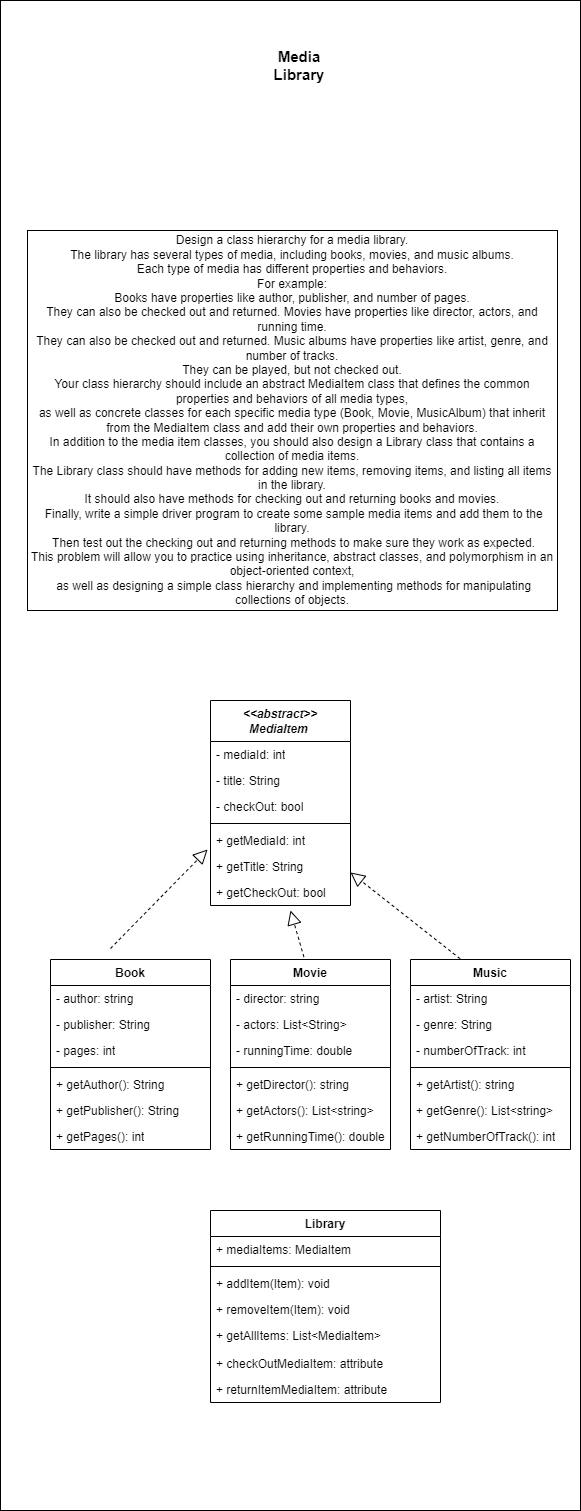

The diagram above was exported from draw.io. Its source (the exported page's mxGraphModel, read from the mxfile embedded in the PNG):
<mxGraphModel dx="1434" dy="1583" grid="1" gridSize="10" guides="1" tooltips="1" connect="1" arrows="1" fold="1" page="1" pageScale="1" pageWidth="583" pageHeight="827" math="0" shadow="0">
  <root>
    <mxCell id="0" />
    <mxCell id="1" parent="0" />
    <mxCell id="CLFDzCtAH8kdiriq05Th-5" value="" style="whiteSpace=wrap;html=1;" vertex="1" parent="1">
      <mxGeometry y="-690" width="580" height="1510" as="geometry" />
    </mxCell>
    <mxCell id="q0OK9xTW3IPIlybi1cjC-1" value="&lt;i&gt;&lt;b&gt;&amp;lt;&amp;lt;abstract&amp;gt;&amp;gt;&lt;br&gt;MediaItem&amp;nbsp;&lt;/b&gt;&lt;/i&gt;" style="swimlane;fontStyle=0;childLayout=stackLayout;horizontal=1;startSize=41;fillColor=none;horizontalStack=0;resizeParent=1;resizeParentMax=0;resizeLast=0;collapsible=1;marginBottom=0;whiteSpace=wrap;html=1;" parent="1" vertex="1">
      <mxGeometry x="210" y="10" width="140" height="205" as="geometry" />
    </mxCell>
    <mxCell id="q0OK9xTW3IPIlybi1cjC-2" value="- mediaId: int" style="text;strokeColor=none;fillColor=none;align=left;verticalAlign=top;spacingLeft=4;spacingRight=4;overflow=hidden;rotatable=0;points=[[0,0.5],[1,0.5]];portConstraint=eastwest;whiteSpace=wrap;html=1;" parent="q0OK9xTW3IPIlybi1cjC-1" vertex="1">
      <mxGeometry y="41" width="140" height="26" as="geometry" />
    </mxCell>
    <mxCell id="A6-1IZrsp8hsvV4s0QR_-4" value="- title: String" style="text;strokeColor=none;fillColor=none;align=left;verticalAlign=top;spacingLeft=4;spacingRight=4;overflow=hidden;rotatable=0;points=[[0,0.5],[1,0.5]];portConstraint=eastwest;whiteSpace=wrap;html=1;" parent="q0OK9xTW3IPIlybi1cjC-1" vertex="1">
      <mxGeometry y="67" width="140" height="26" as="geometry" />
    </mxCell>
    <mxCell id="A6-1IZrsp8hsvV4s0QR_-5" value="- checkOut: bool" style="text;strokeColor=none;fillColor=none;align=left;verticalAlign=top;spacingLeft=4;spacingRight=4;overflow=hidden;rotatable=0;points=[[0,0.5],[1,0.5]];portConstraint=eastwest;whiteSpace=wrap;html=1;" parent="q0OK9xTW3IPIlybi1cjC-1" vertex="1">
      <mxGeometry y="93" width="140" height="26" as="geometry" />
    </mxCell>
    <mxCell id="q0OK9xTW3IPIlybi1cjC-5" value="" style="line;strokeWidth=1;fillColor=none;align=left;verticalAlign=middle;spacingTop=-1;spacingLeft=3;spacingRight=3;rotatable=0;labelPosition=right;points=[];portConstraint=eastwest;strokeColor=inherit;" parent="q0OK9xTW3IPIlybi1cjC-1" vertex="1">
      <mxGeometry y="119" width="140" height="8" as="geometry" />
    </mxCell>
    <mxCell id="q0OK9xTW3IPIlybi1cjC-3" value="+ getMediaId: int" style="text;strokeColor=none;fillColor=none;align=left;verticalAlign=top;spacingLeft=4;spacingRight=4;overflow=hidden;rotatable=0;points=[[0,0.5],[1,0.5]];portConstraint=eastwest;whiteSpace=wrap;html=1;" parent="q0OK9xTW3IPIlybi1cjC-1" vertex="1">
      <mxGeometry y="127" width="140" height="26" as="geometry" />
    </mxCell>
    <mxCell id="A6-1IZrsp8hsvV4s0QR_-6" value="+ getTitle: String" style="text;strokeColor=none;fillColor=none;align=left;verticalAlign=top;spacingLeft=4;spacingRight=4;overflow=hidden;rotatable=0;points=[[0,0.5],[1,0.5]];portConstraint=eastwest;whiteSpace=wrap;html=1;" parent="q0OK9xTW3IPIlybi1cjC-1" vertex="1">
      <mxGeometry y="153" width="140" height="26" as="geometry" />
    </mxCell>
    <mxCell id="A6-1IZrsp8hsvV4s0QR_-7" value="+ getCheckOut: bool" style="text;strokeColor=none;fillColor=none;align=left;verticalAlign=top;spacingLeft=4;spacingRight=4;overflow=hidden;rotatable=0;points=[[0,0.5],[1,0.5]];portConstraint=eastwest;whiteSpace=wrap;html=1;" parent="q0OK9xTW3IPIlybi1cjC-1" vertex="1">
      <mxGeometry y="179" width="140" height="26" as="geometry" />
    </mxCell>
    <mxCell id="q0OK9xTW3IPIlybi1cjC-6" value="Book" style="swimlane;fontStyle=1;align=center;verticalAlign=top;childLayout=stackLayout;horizontal=1;startSize=26;horizontalStack=0;resizeParent=1;resizeParentMax=0;resizeLast=0;collapsible=1;marginBottom=0;whiteSpace=wrap;html=1;" parent="1" vertex="1">
      <mxGeometry x="50" y="269" width="160" height="190" as="geometry" />
    </mxCell>
    <mxCell id="q0OK9xTW3IPIlybi1cjC-7" value="- author: string" style="text;strokeColor=none;fillColor=none;align=left;verticalAlign=top;spacingLeft=4;spacingRight=4;overflow=hidden;rotatable=0;points=[[0,0.5],[1,0.5]];portConstraint=eastwest;whiteSpace=wrap;html=1;" parent="q0OK9xTW3IPIlybi1cjC-6" vertex="1">
      <mxGeometry y="26" width="160" height="26" as="geometry" />
    </mxCell>
    <mxCell id="q0OK9xTW3IPIlybi1cjC-12" value="- publisher: String" style="text;strokeColor=none;fillColor=none;align=left;verticalAlign=top;spacingLeft=4;spacingRight=4;overflow=hidden;rotatable=0;points=[[0,0.5],[1,0.5]];portConstraint=eastwest;whiteSpace=wrap;html=1;" parent="q0OK9xTW3IPIlybi1cjC-6" vertex="1">
      <mxGeometry y="52" width="160" height="26" as="geometry" />
    </mxCell>
    <mxCell id="q0OK9xTW3IPIlybi1cjC-11" value="- pages: int" style="text;strokeColor=none;fillColor=none;align=left;verticalAlign=top;spacingLeft=4;spacingRight=4;overflow=hidden;rotatable=0;points=[[0,0.5],[1,0.5]];portConstraint=eastwest;whiteSpace=wrap;html=1;" parent="q0OK9xTW3IPIlybi1cjC-6" vertex="1">
      <mxGeometry y="78" width="160" height="26" as="geometry" />
    </mxCell>
    <mxCell id="q0OK9xTW3IPIlybi1cjC-8" value="" style="line;strokeWidth=1;fillColor=none;align=left;verticalAlign=middle;spacingTop=-1;spacingLeft=3;spacingRight=3;rotatable=0;labelPosition=right;points=[];portConstraint=eastwest;strokeColor=inherit;" parent="q0OK9xTW3IPIlybi1cjC-6" vertex="1">
      <mxGeometry y="104" width="160" height="8" as="geometry" />
    </mxCell>
    <mxCell id="q0OK9xTW3IPIlybi1cjC-9" value="+ getAuthor(): String" style="text;strokeColor=none;fillColor=none;align=left;verticalAlign=top;spacingLeft=4;spacingRight=4;overflow=hidden;rotatable=0;points=[[0,0.5],[1,0.5]];portConstraint=eastwest;whiteSpace=wrap;html=1;" parent="q0OK9xTW3IPIlybi1cjC-6" vertex="1">
      <mxGeometry y="112" width="160" height="26" as="geometry" />
    </mxCell>
    <mxCell id="q0OK9xTW3IPIlybi1cjC-19" value="+ getPublisher(): String" style="text;strokeColor=none;fillColor=none;align=left;verticalAlign=top;spacingLeft=4;spacingRight=4;overflow=hidden;rotatable=0;points=[[0,0.5],[1,0.5]];portConstraint=eastwest;whiteSpace=wrap;html=1;" parent="q0OK9xTW3IPIlybi1cjC-6" vertex="1">
      <mxGeometry y="138" width="160" height="26" as="geometry" />
    </mxCell>
    <mxCell id="q0OK9xTW3IPIlybi1cjC-20" value="+ getPages(): int" style="text;strokeColor=none;fillColor=none;align=left;verticalAlign=top;spacingLeft=4;spacingRight=4;overflow=hidden;rotatable=0;points=[[0,0.5],[1,0.5]];portConstraint=eastwest;whiteSpace=wrap;html=1;" parent="q0OK9xTW3IPIlybi1cjC-6" vertex="1">
      <mxGeometry y="164" width="160" height="26" as="geometry" />
    </mxCell>
    <mxCell id="q0OK9xTW3IPIlybi1cjC-10" value="" style="endArrow=block;dashed=1;endFill=0;endSize=12;html=1;rounded=0;entryX=-0.021;entryY=0.846;entryDx=0;entryDy=0;entryPerimeter=0;exitX=0.375;exitY=-0.058;exitDx=0;exitDy=0;exitPerimeter=0;" parent="1" source="q0OK9xTW3IPIlybi1cjC-6" target="q0OK9xTW3IPIlybi1cjC-3" edge="1">
      <mxGeometry width="160" relative="1" as="geometry">
        <mxPoint x="110" y="229" as="sourcePoint" />
        <mxPoint x="200" y="199" as="targetPoint" />
      </mxGeometry>
    </mxCell>
    <mxCell id="q0OK9xTW3IPIlybi1cjC-13" value="Movie" style="swimlane;fontStyle=1;align=center;verticalAlign=top;childLayout=stackLayout;horizontal=1;startSize=26;horizontalStack=0;resizeParent=1;resizeParentMax=0;resizeLast=0;collapsible=1;marginBottom=0;whiteSpace=wrap;html=1;" parent="1" vertex="1">
      <mxGeometry x="230" y="269" width="160" height="190" as="geometry" />
    </mxCell>
    <mxCell id="q0OK9xTW3IPIlybi1cjC-14" value="- director: string" style="text;strokeColor=none;fillColor=none;align=left;verticalAlign=top;spacingLeft=4;spacingRight=4;overflow=hidden;rotatable=0;points=[[0,0.5],[1,0.5]];portConstraint=eastwest;whiteSpace=wrap;html=1;" parent="q0OK9xTW3IPIlybi1cjC-13" vertex="1">
      <mxGeometry y="26" width="160" height="26" as="geometry" />
    </mxCell>
    <mxCell id="q0OK9xTW3IPIlybi1cjC-15" value="- actors: List&amp;lt;String&amp;gt;" style="text;strokeColor=none;fillColor=none;align=left;verticalAlign=top;spacingLeft=4;spacingRight=4;overflow=hidden;rotatable=0;points=[[0,0.5],[1,0.5]];portConstraint=eastwest;whiteSpace=wrap;html=1;" parent="q0OK9xTW3IPIlybi1cjC-13" vertex="1">
      <mxGeometry y="52" width="160" height="26" as="geometry" />
    </mxCell>
    <mxCell id="q0OK9xTW3IPIlybi1cjC-16" value="- runningTime: double" style="text;strokeColor=none;fillColor=none;align=left;verticalAlign=top;spacingLeft=4;spacingRight=4;overflow=hidden;rotatable=0;points=[[0,0.5],[1,0.5]];portConstraint=eastwest;whiteSpace=wrap;html=1;" parent="q0OK9xTW3IPIlybi1cjC-13" vertex="1">
      <mxGeometry y="78" width="160" height="26" as="geometry" />
    </mxCell>
    <mxCell id="q0OK9xTW3IPIlybi1cjC-17" value="" style="line;strokeWidth=1;fillColor=none;align=left;verticalAlign=middle;spacingTop=-1;spacingLeft=3;spacingRight=3;rotatable=0;labelPosition=right;points=[];portConstraint=eastwest;strokeColor=inherit;" parent="q0OK9xTW3IPIlybi1cjC-13" vertex="1">
      <mxGeometry y="104" width="160" height="8" as="geometry" />
    </mxCell>
    <mxCell id="q0OK9xTW3IPIlybi1cjC-18" value="+ getDirector(): string" style="text;strokeColor=none;fillColor=none;align=left;verticalAlign=top;spacingLeft=4;spacingRight=4;overflow=hidden;rotatable=0;points=[[0,0.5],[1,0.5]];portConstraint=eastwest;whiteSpace=wrap;html=1;" parent="q0OK9xTW3IPIlybi1cjC-13" vertex="1">
      <mxGeometry y="112" width="160" height="26" as="geometry" />
    </mxCell>
    <mxCell id="q0OK9xTW3IPIlybi1cjC-21" value="+ getActors(): List&amp;lt;string&amp;gt;" style="text;strokeColor=none;fillColor=none;align=left;verticalAlign=top;spacingLeft=4;spacingRight=4;overflow=hidden;rotatable=0;points=[[0,0.5],[1,0.5]];portConstraint=eastwest;whiteSpace=wrap;html=1;" parent="q0OK9xTW3IPIlybi1cjC-13" vertex="1">
      <mxGeometry y="138" width="160" height="26" as="geometry" />
    </mxCell>
    <mxCell id="q0OK9xTW3IPIlybi1cjC-22" value="+ getRunningTime(): double" style="text;strokeColor=none;fillColor=none;align=left;verticalAlign=top;spacingLeft=4;spacingRight=4;overflow=hidden;rotatable=0;points=[[0,0.5],[1,0.5]];portConstraint=eastwest;whiteSpace=wrap;html=1;" parent="q0OK9xTW3IPIlybi1cjC-13" vertex="1">
      <mxGeometry y="164" width="160" height="26" as="geometry" />
    </mxCell>
    <mxCell id="q0OK9xTW3IPIlybi1cjC-25" value="Music" style="swimlane;fontStyle=1;align=center;verticalAlign=top;childLayout=stackLayout;horizontal=1;startSize=26;horizontalStack=0;resizeParent=1;resizeParentMax=0;resizeLast=0;collapsible=1;marginBottom=0;whiteSpace=wrap;html=1;" parent="1" vertex="1">
      <mxGeometry x="410" y="269" width="160" height="190" as="geometry" />
    </mxCell>
    <mxCell id="q0OK9xTW3IPIlybi1cjC-26" value="- artist: String" style="text;strokeColor=none;fillColor=none;align=left;verticalAlign=top;spacingLeft=4;spacingRight=4;overflow=hidden;rotatable=0;points=[[0,0.5],[1,0.5]];portConstraint=eastwest;whiteSpace=wrap;html=1;" parent="q0OK9xTW3IPIlybi1cjC-25" vertex="1">
      <mxGeometry y="26" width="160" height="26" as="geometry" />
    </mxCell>
    <mxCell id="q0OK9xTW3IPIlybi1cjC-27" value="- genre: String" style="text;strokeColor=none;fillColor=none;align=left;verticalAlign=top;spacingLeft=4;spacingRight=4;overflow=hidden;rotatable=0;points=[[0,0.5],[1,0.5]];portConstraint=eastwest;whiteSpace=wrap;html=1;" parent="q0OK9xTW3IPIlybi1cjC-25" vertex="1">
      <mxGeometry y="52" width="160" height="26" as="geometry" />
    </mxCell>
    <mxCell id="q0OK9xTW3IPIlybi1cjC-28" value="- numberOfTrack: int" style="text;strokeColor=none;fillColor=none;align=left;verticalAlign=top;spacingLeft=4;spacingRight=4;overflow=hidden;rotatable=0;points=[[0,0.5],[1,0.5]];portConstraint=eastwest;whiteSpace=wrap;html=1;" parent="q0OK9xTW3IPIlybi1cjC-25" vertex="1">
      <mxGeometry y="78" width="160" height="26" as="geometry" />
    </mxCell>
    <mxCell id="q0OK9xTW3IPIlybi1cjC-29" value="" style="line;strokeWidth=1;fillColor=none;align=left;verticalAlign=middle;spacingTop=-1;spacingLeft=3;spacingRight=3;rotatable=0;labelPosition=right;points=[];portConstraint=eastwest;strokeColor=inherit;" parent="q0OK9xTW3IPIlybi1cjC-25" vertex="1">
      <mxGeometry y="104" width="160" height="8" as="geometry" />
    </mxCell>
    <mxCell id="q0OK9xTW3IPIlybi1cjC-30" value="+ getArtist(): string" style="text;strokeColor=none;fillColor=none;align=left;verticalAlign=top;spacingLeft=4;spacingRight=4;overflow=hidden;rotatable=0;points=[[0,0.5],[1,0.5]];portConstraint=eastwest;whiteSpace=wrap;html=1;" parent="q0OK9xTW3IPIlybi1cjC-25" vertex="1">
      <mxGeometry y="112" width="160" height="26" as="geometry" />
    </mxCell>
    <mxCell id="q0OK9xTW3IPIlybi1cjC-31" value="+ getGenre(): List&amp;lt;string&amp;gt;" style="text;strokeColor=none;fillColor=none;align=left;verticalAlign=top;spacingLeft=4;spacingRight=4;overflow=hidden;rotatable=0;points=[[0,0.5],[1,0.5]];portConstraint=eastwest;whiteSpace=wrap;html=1;" parent="q0OK9xTW3IPIlybi1cjC-25" vertex="1">
      <mxGeometry y="138" width="160" height="26" as="geometry" />
    </mxCell>
    <mxCell id="q0OK9xTW3IPIlybi1cjC-32" value="+ getNumberOfTrack(): int" style="text;strokeColor=none;fillColor=none;align=left;verticalAlign=top;spacingLeft=4;spacingRight=4;overflow=hidden;rotatable=0;points=[[0,0.5],[1,0.5]];portConstraint=eastwest;whiteSpace=wrap;html=1;" parent="q0OK9xTW3IPIlybi1cjC-25" vertex="1">
      <mxGeometry y="164" width="160" height="26" as="geometry" />
    </mxCell>
    <mxCell id="q0OK9xTW3IPIlybi1cjC-33" value="" style="endArrow=block;dashed=1;endFill=0;endSize=12;html=1;rounded=0;entryX=1;entryY=1;entryDx=0;entryDy=0;exitX=0.31;exitY=-0.004;exitDx=0;exitDy=0;exitPerimeter=0;" parent="1" source="q0OK9xTW3IPIlybi1cjC-25" edge="1">
      <mxGeometry width="160" relative="1" as="geometry">
        <mxPoint x="450" y="239" as="sourcePoint" />
        <mxPoint x="350" y="182" as="targetPoint" />
      </mxGeometry>
    </mxCell>
    <mxCell id="q0OK9xTW3IPIlybi1cjC-34" value="Library" style="swimlane;fontStyle=1;align=center;verticalAlign=top;childLayout=stackLayout;horizontal=1;startSize=26;horizontalStack=0;resizeParent=1;resizeParentMax=0;resizeLast=0;collapsible=1;marginBottom=0;whiteSpace=wrap;html=1;" parent="1" vertex="1">
      <mxGeometry x="210" y="520" width="230" height="192" as="geometry" />
    </mxCell>
    <mxCell id="q0OK9xTW3IPIlybi1cjC-35" value="+ mediaItems: MediaItem" style="text;strokeColor=none;fillColor=none;align=left;verticalAlign=top;spacingLeft=4;spacingRight=4;overflow=hidden;rotatable=0;points=[[0,0.5],[1,0.5]];portConstraint=eastwest;whiteSpace=wrap;html=1;" parent="q0OK9xTW3IPIlybi1cjC-34" vertex="1">
      <mxGeometry y="26" width="230" height="26" as="geometry" />
    </mxCell>
    <mxCell id="q0OK9xTW3IPIlybi1cjC-36" value="" style="line;strokeWidth=1;fillColor=none;align=left;verticalAlign=middle;spacingTop=-1;spacingLeft=3;spacingRight=3;rotatable=0;labelPosition=right;points=[];portConstraint=eastwest;strokeColor=inherit;" parent="q0OK9xTW3IPIlybi1cjC-34" vertex="1">
      <mxGeometry y="52" width="230" height="8" as="geometry" />
    </mxCell>
    <mxCell id="q0OK9xTW3IPIlybi1cjC-37" value="+ addItem(Item): void" style="text;strokeColor=none;fillColor=none;align=left;verticalAlign=top;spacingLeft=4;spacingRight=4;overflow=hidden;rotatable=0;points=[[0,0.5],[1,0.5]];portConstraint=eastwest;whiteSpace=wrap;html=1;" parent="q0OK9xTW3IPIlybi1cjC-34" vertex="1">
      <mxGeometry y="60" width="230" height="26" as="geometry" />
    </mxCell>
    <mxCell id="q0OK9xTW3IPIlybi1cjC-38" value="+ removeItem(Item): void" style="text;strokeColor=none;fillColor=none;align=left;verticalAlign=top;spacingLeft=4;spacingRight=4;overflow=hidden;rotatable=0;points=[[0,0.5],[1,0.5]];portConstraint=eastwest;whiteSpace=wrap;html=1;" parent="q0OK9xTW3IPIlybi1cjC-34" vertex="1">
      <mxGeometry y="86" width="230" height="26" as="geometry" />
    </mxCell>
    <mxCell id="A6-1IZrsp8hsvV4s0QR_-1" value="+ getAllItems: List&amp;lt;MediaItem&amp;gt;" style="text;strokeColor=none;fillColor=none;align=left;verticalAlign=top;spacingLeft=4;spacingRight=4;overflow=hidden;rotatable=0;points=[[0,0.5],[1,0.5]];portConstraint=eastwest;whiteSpace=wrap;html=1;" parent="q0OK9xTW3IPIlybi1cjC-34" vertex="1">
      <mxGeometry y="112" width="230" height="28" as="geometry" />
    </mxCell>
    <mxCell id="A6-1IZrsp8hsvV4s0QR_-2" value="+ checkOutMediaItem: attribute" style="text;strokeColor=none;fillColor=none;align=left;verticalAlign=top;spacingLeft=4;spacingRight=4;overflow=hidden;rotatable=0;points=[[0,0.5],[1,0.5]];portConstraint=eastwest;whiteSpace=wrap;html=1;" parent="q0OK9xTW3IPIlybi1cjC-34" vertex="1">
      <mxGeometry y="140" width="230" height="26" as="geometry" />
    </mxCell>
    <mxCell id="A6-1IZrsp8hsvV4s0QR_-3" value="+ returnItemMediaItem: attribute" style="text;strokeColor=none;fillColor=none;align=left;verticalAlign=top;spacingLeft=4;spacingRight=4;overflow=hidden;rotatable=0;points=[[0,0.5],[1,0.5]];portConstraint=eastwest;whiteSpace=wrap;html=1;" parent="q0OK9xTW3IPIlybi1cjC-34" vertex="1">
      <mxGeometry y="166" width="230" height="26" as="geometry" />
    </mxCell>
    <mxCell id="A6-1IZrsp8hsvV4s0QR_-10" value="" style="endArrow=block;dashed=1;endFill=0;endSize=12;html=1;rounded=0;exitX=0.459;exitY=-0.013;exitDx=0;exitDy=0;exitPerimeter=0;entryX=0.571;entryY=1.192;entryDx=0;entryDy=0;entryPerimeter=0;" parent="1" source="q0OK9xTW3IPIlybi1cjC-13" target="A6-1IZrsp8hsvV4s0QR_-7" edge="1">
      <mxGeometry width="160" relative="1" as="geometry">
        <mxPoint x="250" y="250" as="sourcePoint" />
        <mxPoint x="410" y="250" as="targetPoint" />
      </mxGeometry>
    </mxCell>
    <mxCell id="CLFDzCtAH8kdiriq05Th-1" value="Design a class hierarchy for a media library.&lt;br style=&quot;border-color: var(--border-color);&quot;&gt;&lt;span style=&quot;&quot;&gt;The library has several types of media, including books, movies, and music albums.&lt;/span&gt;&lt;br style=&quot;border-color: var(--border-color);&quot;&gt;&lt;span style=&quot;&quot;&gt;Each type of media has different properties and behaviors.&lt;/span&gt;&lt;br style=&quot;border-color: var(--border-color);&quot;&gt;&lt;span style=&quot;&quot;&gt;For example:&lt;/span&gt;&lt;br style=&quot;border-color: var(--border-color);&quot;&gt;&lt;span style=&quot;&quot;&gt;Books have properties like author, publisher, and number of pages.&lt;/span&gt;&lt;br style=&quot;border-color: var(--border-color);&quot;&gt;&lt;span style=&quot;&quot;&gt;They can also be checked out and returned. Movies have properties like director, actors, and running time.&lt;/span&gt;&lt;br style=&quot;border-color: var(--border-color);&quot;&gt;&lt;span style=&quot;&quot;&gt;They can also be checked out and returned. Music albums have properties like artist, genre, and number of tracks.&lt;/span&gt;&lt;br style=&quot;border-color: var(--border-color);&quot;&gt;&lt;span style=&quot;&quot;&gt;They can be played, but not checked out.&lt;/span&gt;&lt;br style=&quot;border-color: var(--border-color);&quot;&gt;&lt;span style=&quot;&quot;&gt;Your class hierarchy should include an abstract MediaItem class that defines the common properties and behaviors of all media types,&lt;/span&gt;&lt;br style=&quot;border-color: var(--border-color);&quot;&gt;&lt;span style=&quot;&quot;&gt;as well as concrete classes for each specific media type (Book, Movie, MusicAlbum) that inherit&lt;/span&gt;&lt;br style=&quot;border-color: var(--border-color);&quot;&gt;&lt;span style=&quot;&quot;&gt;from the MediaItem class and add their own properties and behaviors.&lt;/span&gt;&lt;br style=&quot;border-color: var(--border-color);&quot;&gt;&lt;span style=&quot;&quot;&gt;In addition to the media item classes, you should also design a Library class that contains a collection of media items.&lt;/span&gt;&lt;br style=&quot;border-color: var(--border-color);&quot;&gt;&lt;span style=&quot;&quot;&gt;The Library class should have methods for adding new items, removing items, and listing all items in the library.&lt;/span&gt;&lt;br style=&quot;border-color: var(--border-color);&quot;&gt;&lt;span style=&quot;&quot;&gt;It should also have methods for checking out and returning books and movies.&lt;/span&gt;&lt;br style=&quot;border-color: var(--border-color);&quot;&gt;&lt;span style=&quot;&quot;&gt;&amp;nbsp;Finally, write a simple driver program to create some sample media items and add them to the library.&lt;/span&gt;&lt;br style=&quot;border-color: var(--border-color);&quot;&gt;&lt;span style=&quot;&quot;&gt;&amp;nbsp;Then test out the checking out and returning methods to make sure they work as expected.&lt;/span&gt;&lt;br style=&quot;border-color: var(--border-color);&quot;&gt;&lt;span style=&quot;&quot;&gt;This problem will allow you to practice using inheritance, abstract classes, and polymorphism in an object-oriented context,&lt;/span&gt;&lt;br style=&quot;border-color: var(--border-color);&quot;&gt;&lt;span style=&quot;&quot;&gt;&amp;nbsp;as well as designing a simple class hierarchy and implementing methods for manipulating collections of objects.&lt;/span&gt;" style="rounded=0;whiteSpace=wrap;html=1;" vertex="1" parent="1">
      <mxGeometry x="27" y="-460" width="530" height="380" as="geometry" />
    </mxCell>
    <mxCell id="CLFDzCtAH8kdiriq05Th-3" value="&lt;b&gt;&lt;font style=&quot;font-size: 15px;&quot;&gt;Media Library&lt;/font&gt;&lt;/b&gt;" style="text;html=1;strokeColor=none;fillColor=none;align=center;verticalAlign=middle;whiteSpace=wrap;rounded=0;" vertex="1" parent="1">
      <mxGeometry x="270" y="-640" width="58" height="30" as="geometry" />
    </mxCell>
  </root>
</mxGraphModel>